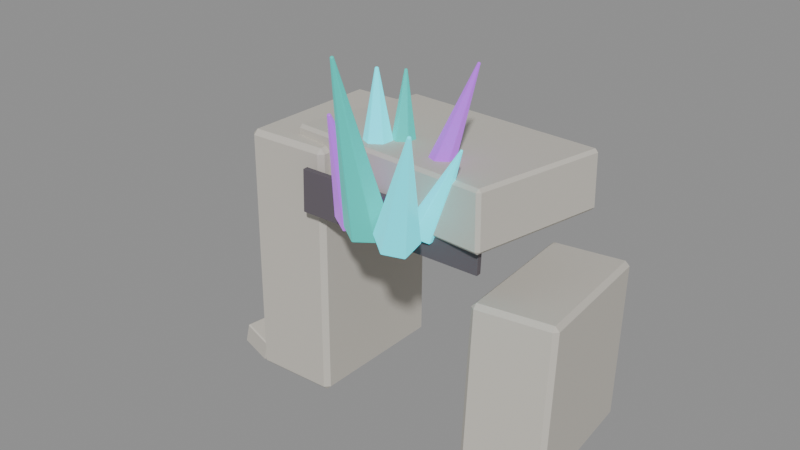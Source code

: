 # Source: source.blend  (saved by Blender 4.2.67; exported with 4.5.12 LTS)
import bpy
from mathutils import Matrix  # noqa: F401  (used for matrix-valued properties, if any)

bpy.ops.wm.read_factory_settings(use_empty=True)
scene = bpy.context.scene
scene.name = 'crystal-ruins-crystal-growth-v01'

# ---- materials (node trees are filled in below, after node groups)
mat_crystalruins_stone = bpy.data.materials.new('CrystalRuins_Stone')
mat_crystalruins_stone.diffuse_color = (0.58, 0.55, 0.49, 1.0)
mat_crystalruins_fracture = bpy.data.materials.new('CrystalRuins_Fracture')
mat_crystalruins_fracture.diffuse_color = (0.12, 0.105, 0.12, 1.0)
mat_crystalruins_cyan = bpy.data.materials.new('CrystalRuins_Cyan')
mat_crystalruins_cyan.diffuse_color = (0.025, 0.72, 0.82, 1.0)
mat_crystalruins_violet = bpy.data.materials.new('CrystalRuins_Violet')
mat_crystalruins_violet.diffuse_color = (0.38, 0.08, 0.66, 1.0)
mat_crystalruins_turquoise = bpy.data.materials.new('CrystalRuins_Turquoise')
mat_crystalruins_turquoise.diffuse_color = (0.025, 0.48, 0.42, 1.0)

# ---- material node trees
mat_crystalruins_stone.use_nodes = True; mat_crystalruins_stone.node_tree.nodes.clear()
_N = mat_crystalruins_stone.node_tree.nodes; _L = mat_crystalruins_stone.node_tree.links
n0 = _N.new('ShaderNodeBsdfPrincipled'); n0.name = 'Principled BSDF'; n0.location = (10, 300)
n0.inputs[0].default_value = (0.58, 0.55, 0.49, 1.0)
n0.inputs[2].default_value = 0.82
n0.inputs[27].default_value = (0.58, 0.55, 0.49, 1.0)
n1 = _N.new('ShaderNodeOutputMaterial'); n1.name = 'Material Output'; n1.location = (300, 300)
_L.new(n0.outputs[0], n1.inputs[0])
n1.is_active_output = True
mat_crystalruins_fracture.use_nodes = True; mat_crystalruins_fracture.node_tree.nodes.clear()
_N = mat_crystalruins_fracture.node_tree.nodes; _L = mat_crystalruins_fracture.node_tree.links
n0 = _N.new('ShaderNodeBsdfPrincipled'); n0.name = 'Principled BSDF'; n0.location = (10, 300)
n0.inputs[0].default_value = (0.12, 0.105, 0.12, 1.0)
n0.inputs[2].default_value = 0.9
n0.inputs[27].default_value = (0.12, 0.105, 0.12, 1.0)
n1 = _N.new('ShaderNodeOutputMaterial'); n1.name = 'Material Output'; n1.location = (300, 300)
_L.new(n0.outputs[0], n1.inputs[0])
n1.is_active_output = True
mat_crystalruins_cyan.use_nodes = True; mat_crystalruins_cyan.node_tree.nodes.clear()
_N = mat_crystalruins_cyan.node_tree.nodes; _L = mat_crystalruins_cyan.node_tree.links
n0 = _N.new('ShaderNodeBsdfPrincipled'); n0.name = 'Principled BSDF'; n0.location = (10, 300)
n0.inputs[0].default_value = (0.025, 0.72, 0.82, 1.0)
n0.inputs[1].default_value = 0.08
n0.inputs[2].default_value = 0.26
n0.inputs[27].default_value = (0.025, 0.72, 0.82, 1.0)
n0.inputs[28].default_value = 1.15
n1 = _N.new('ShaderNodeOutputMaterial'); n1.name = 'Material Output'; n1.location = (300, 300)
_L.new(n0.outputs[0], n1.inputs[0])
n1.is_active_output = True
mat_crystalruins_violet.use_nodes = True; mat_crystalruins_violet.node_tree.nodes.clear()
_N = mat_crystalruins_violet.node_tree.nodes; _L = mat_crystalruins_violet.node_tree.links
n0 = _N.new('ShaderNodeBsdfPrincipled'); n0.name = 'Principled BSDF'; n0.location = (10, 300)
n0.inputs[0].default_value = (0.38, 0.08, 0.66, 1.0)
n0.inputs[1].default_value = 0.08
n0.inputs[2].default_value = 0.3
n0.inputs[27].default_value = (0.38, 0.08, 0.66, 1.0)
n0.inputs[28].default_value = 0.9
n1 = _N.new('ShaderNodeOutputMaterial'); n1.name = 'Material Output'; n1.location = (300, 300)
_L.new(n0.outputs[0], n1.inputs[0])
n1.is_active_output = True
mat_crystalruins_turquoise.use_nodes = True; mat_crystalruins_turquoise.node_tree.nodes.clear()
_N = mat_crystalruins_turquoise.node_tree.nodes; _L = mat_crystalruins_turquoise.node_tree.links
n0 = _N.new('ShaderNodeBsdfPrincipled'); n0.name = 'Principled BSDF'; n0.location = (10, 300)
n0.inputs[0].default_value = (0.025, 0.48, 0.42, 1.0)
n0.inputs[1].default_value = 0.05
n0.inputs[2].default_value = 0.34
n0.inputs[27].default_value = (0.025, 0.48, 0.42, 1.0)
n0.inputs[28].default_value = 0.7
n1 = _N.new('ShaderNodeOutputMaterial'); n1.name = 'Material Output'; n1.location = (300, 300)
_L.new(n0.outputs[0], n1.inputs[0])
n1.is_active_output = True

# ---- meshes
me_crystal_ruins_crystal_growth_v01_stone_00_nocol_mesh = bpy.data.meshes.new('crystal-ruins-crystal-growth-v01_stone_00_nocol_mesh')
me_crystal_ruins_crystal_growth_v01_stone_00_nocol_mesh.from_pydata([(-0.5244, -1.066, -1.639), (-0.5703, -0.9886, 1.672), (-0.5733, 0.9607, -1.687), (-0.6192, 1.038, 1.624), (0.6192, -1.038, -1.624), (0.5733, -0.9607, 1.687), (0.5703, 0.9886, -1.672), (0.5244, 1.066, 1.639)], [], [(0, 1, 3, 2), (2, 3, 7, 6), (6, 7, 5, 4), (4, 5, 1, 0), (2, 6, 4, 0), (7, 3, 1, 5)])
me_crystal_ruins_crystal_growth_v01_stone_00_nocol_mesh.materials.append(mat_crystalruins_stone)
me_crystal_ruins_crystal_growth_v01_stone_00_nocol_mesh.update()
me_crystal_ruins_crystal_growth_v01_stone_01_nocol_mesh = bpy.data.meshes.new('crystal-ruins-crystal-growth-v01_stone_01_nocol_mesh')
me_crystal_ruins_crystal_growth_v01_stone_01_nocol_mesh.from_pydata([(-0.3331, -1.24, -0.9567), (-0.3765, -1.049, 1.15), (-0.6519, 0.8944, -1.157), (-0.6953, 1.086, 0.9496), (0.6953, -1.086, -0.9496), (0.6519, -0.8944, 1.157), (0.3765, 1.049, -1.15), (0.3331, 1.24, 0.9567)], [], [(0, 1, 3, 2), (2, 3, 7, 6), (6, 7, 5, 4), (4, 5, 1, 0), (2, 6, 4, 0), (7, 3, 1, 5)])
me_crystal_ruins_crystal_growth_v01_stone_01_nocol_mesh.materials.append(mat_crystalruins_stone)
me_crystal_ruins_crystal_growth_v01_stone_01_nocol_mesh.update()
me_crystal_ruins_crystal_growth_v01_stone_02_nocol_mesh = bpy.data.meshes.new('crystal-ruins-crystal-growth-v01_stone_02_nocol_mesh')
me_crystal_ruins_crystal_growth_v01_stone_02_nocol_mesh.from_pydata([(-1.612, -0.7515, -0.4132), (-1.65, -0.7129, 0.3208), (-1.329, 1.149, -0.4984), (-1.367, 1.187, 0.2356), (1.367, -1.187, -0.2356), (1.329, -1.149, 0.4984), (1.65, 0.7129, -0.3208), (1.612, 0.7515, 0.4132)], [], [(0, 1, 3, 2), (2, 3, 7, 6), (6, 7, 5, 4), (4, 5, 1, 0), (2, 6, 4, 0), (7, 3, 1, 5)])
me_crystal_ruins_crystal_growth_v01_stone_02_nocol_mesh.materials.append(mat_crystalruins_stone)
me_crystal_ruins_crystal_growth_v01_stone_02_nocol_mesh.update()
me_crystal_ruins_crystal_growth_v01_fracture_01_nocol_mesh = bpy.data.meshes.new('crystal-ruins-crystal-growth-v01_fracture_01_nocol_mesh')
me_crystal_ruins_crystal_growth_v01_fracture_01_nocol_mesh.from_pydata([(-1.198, -0.1191, -0.24), (-1.182, -0.1179, 0.3118), (-1.203, -0.04928, -0.24), (-1.187, -0.04812, 0.3118), (1.187, 0.04812, -0.3118), (1.203, 0.04928, 0.24), (1.182, 0.1179, -0.3118), (1.198, 0.1191, 0.24)], [], [(0, 1, 3, 2), (2, 3, 7, 6), (6, 7, 5, 4), (4, 5, 1, 0), (2, 6, 4, 0), (7, 3, 1, 5)])
me_crystal_ruins_crystal_growth_v01_fracture_01_nocol_mesh.materials.append(mat_crystalruins_fracture)
me_crystal_ruins_crystal_growth_v01_fracture_01_nocol_mesh.update()
me_crystal_ruins_crystal_growth_v01_crystal_00_nocol_mesh = bpy.data.meshes.new('crystal-ruins-crystal-growth-v01_crystal_00_nocol_mesh')
me_crystal_ruins_crystal_growth_v01_crystal_00_nocol_mesh.from_pydata([(-0.2867, 0.273, -0.55), (0.2924, -0.05228, 0.5736), (-0.1306, 0.1753, -0.6414), (0.3049, -0.06009, 0.5663), (-0.1359, -0.02901, -0.6633), (0.3045, -0.07644, 0.5645), (-0.2972, -0.1357, -0.5937), (0.2916, -0.08498, 0.5701), (-0.4533, -0.03808, -0.5023), (0.2791, -0.07717, 0.5774), (-0.4481, 0.1663, -0.4804), (0.2795, -0.06082, 0.5792)], [], [(0, 1, 3, 2), (2, 3, 5, 4), (4, 5, 7, 6), (6, 7, 9, 8), (3, 1, 11, 9, 7, 5), (8, 9, 11, 10), (10, 11, 1, 0), (0, 2, 4, 6, 8, 10)])
me_crystal_ruins_crystal_growth_v01_crystal_00_nocol_mesh.materials.append(mat_crystalruins_cyan)
me_crystal_ruins_crystal_growth_v01_crystal_00_nocol_mesh.update()
me_crystal_ruins_crystal_growth_v01_crystal_01_nocol_mesh = bpy.data.meshes.new('crystal-ruins-crystal-growth-v01_crystal_01_nocol_mesh')
me_crystal_ruins_crystal_growth_v01_crystal_01_nocol_mesh.from_pydata([(-0.2768, 0.1019, -0.955), (0.2718, 0.1505, 0.9204), (-0.07839, -0.01894, -0.9963), (0.2877, 0.1408, 0.9171), (-0.07379, -0.2527, -0.9643), (0.2881, 0.1221, 0.9197), (-0.2676, -0.3655, -0.891), (0.2726, 0.1131, 0.9256), (-0.466, -0.2447, -0.8497), (0.2567, 0.1228, 0.9289), (-0.4706, -0.01097, -0.8818), (0.2563, 0.1415, 0.9263)], [], [(0, 1, 3, 2), (2, 3, 5, 4), (4, 5, 7, 6), (6, 7, 9, 8), (3, 1, 11, 9, 7, 5), (8, 9, 11, 10), (10, 11, 1, 0), (0, 2, 4, 6, 8, 10)])
me_crystal_ruins_crystal_growth_v01_crystal_01_nocol_mesh.materials.append(mat_crystalruins_violet)
me_crystal_ruins_crystal_growth_v01_crystal_01_nocol_mesh.update()
me_crystal_ruins_crystal_growth_v01_crystal_02_nocol_mesh = bpy.data.meshes.new('crystal-ruins-crystal-growth-v01_crystal_02_nocol_mesh')
me_crystal_ruins_crystal_growth_v01_crystal_02_nocol_mesh.from_pydata([(0.01707, 0.183, -0.7113), (-0.01684, 0.07054, 0.6924), (0.2208, 0.06579, -0.6976), (-0.0005412, 0.06117, 0.6935), (0.2205, -0.1689, -0.6801), (-0.0005582, 0.04239, 0.6949), (0.01664, -0.2865, -0.6763), (-0.01687, 0.03299, 0.6952), (-0.187, -0.1693, -0.6899), (-0.03316, 0.04236, 0.6941), (-0.1868, 0.06542, -0.7075), (-0.03315, 0.06114, 0.6927)], [], [(0, 1, 3, 2), (2, 3, 5, 4), (4, 5, 7, 6), (6, 7, 9, 8), (3, 1, 11, 9, 7, 5), (8, 9, 11, 10), (10, 11, 1, 0), (0, 2, 4, 6, 8, 10)])
me_crystal_ruins_crystal_growth_v01_crystal_02_nocol_mesh.materials.append(mat_crystalruins_turquoise)
me_crystal_ruins_crystal_growth_v01_crystal_02_nocol_mesh.update()
me_crystal_ruins_crystal_growth_v01_crystal_03_nocol_mesh = bpy.data.meshes.new('crystal-ruins-crystal-growth-v01_crystal_03_nocol_mesh')
me_crystal_ruins_crystal_growth_v01_crystal_03_nocol_mesh.from_pydata([(0.03279, 0.2517, -0.7121), (-0.03249, 0.05253, 0.6991), (0.2765, 0.1111, -0.6947), (-0.01299, 0.04128, 0.7004), (0.2763, -0.1706, -0.6827), (-0.01301, 0.01875, 0.7014), (0.03223, -0.3117, -0.688), (-0.03253, 0.007462, 0.701), (-0.2115, -0.1711, -0.7053), (-0.05203, 0.01871, 0.6996), (-0.2112, 0.1106, -0.7174), (-0.05201, 0.04124, 0.6986)], [], [(0, 1, 3, 2), (2, 3, 5, 4), (4, 5, 7, 6), (6, 7, 9, 8), (3, 1, 11, 9, 7, 5), (8, 9, 11, 10), (10, 11, 1, 0), (0, 2, 4, 6, 8, 10)])
me_crystal_ruins_crystal_growth_v01_crystal_03_nocol_mesh.materials.append(mat_crystalruins_cyan)
me_crystal_ruins_crystal_growth_v01_crystal_03_nocol_mesh.update()
me_crystal_ruins_crystal_growth_v01_crystal_04_nocol_mesh = bpy.data.meshes.new('crystal-ruins-crystal-growth-v01_crystal_04_nocol_mesh')
me_crystal_ruins_crystal_growth_v01_crystal_04_nocol_mesh.from_pydata([(-0.01294, 0.5079, -0.5758), (0.01398, -0.2141, 0.679), (0.2362, 0.3727, -0.6285), (0.03392, -0.2249, 0.6748), (0.2353, 0.1007, -0.724), (0.03384, -0.2467, 0.6672), (-0.01487, -0.03618, -0.7669), (0.01383, -0.2576, 0.6637), (-0.2641, 0.09902, -0.7143), (-0.006107, -0.2468, 0.6679), (-0.2631, 0.3711, -0.6187), (-0.00603, -0.2251, 0.6756)], [], [(0, 1, 3, 2), (2, 3, 5, 4), (4, 5, 7, 6), (6, 7, 9, 8), (3, 1, 11, 9, 7, 5), (8, 9, 11, 10), (10, 11, 1, 0), (0, 2, 4, 6, 8, 10)])
me_crystal_ruins_crystal_growth_v01_crystal_04_nocol_mesh.materials.append(mat_crystalruins_violet)
me_crystal_ruins_crystal_growth_v01_crystal_04_nocol_mesh.update()
me_crystal_ruins_crystal_growth_v01_crystal_05_nocol_mesh = bpy.data.meshes.new('crystal-ruins-crystal-growth-v01_crystal_05_nocol_mesh')
me_crystal_ruins_crystal_growth_v01_crystal_05_nocol_mesh.from_pydata([(-0.1409, 0.6503, -1.004), (0.1472, -0.3786, 1.102), (0.08599, 0.5296, -1.078), (0.1654, -0.3883, 1.096), (0.08011, 0.2781, -1.169), (0.1649, -0.4084, 1.089), (-0.1526, 0.1472, -1.185), (0.1463, -0.4189, 1.087), (-0.3795, 0.2679, -1.111), (0.1281, -0.4092, 1.093), (-0.3736, 0.5194, -1.02), (0.1286, -0.3891, 1.1)], [], [(0, 1, 3, 2), (2, 3, 5, 4), (4, 5, 7, 6), (6, 7, 9, 8), (3, 1, 11, 9, 7, 5), (8, 9, 11, 10), (10, 11, 1, 0), (0, 2, 4, 6, 8, 10)])
me_crystal_ruins_crystal_growth_v01_crystal_05_nocol_mesh.materials.append(mat_crystalruins_turquoise)
me_crystal_ruins_crystal_growth_v01_crystal_05_nocol_mesh.update()
me_crystal_ruins_crystal_growth_v01_crystal_06_nocol_mesh = bpy.data.meshes.new('crystal-ruins-crystal-growth-v01_crystal_06_nocol_mesh')
me_crystal_ruins_crystal_growth_v01_crystal_06_nocol_mesh.from_pydata([(-0.3719, 0.6227, -0.695), (0.3968, -0.3661, 0.8065), (-0.1787, 0.5239, -0.8383), (0.4123, -0.374, 0.795), (-0.2018, 0.2863, -0.9415), (0.4105, -0.393, 0.7867), (-0.4181, 0.1475, -0.9014), (0.3932, -0.4041, 0.7899), (-0.6113, 0.2464, -0.7581), (0.3777, -0.3962, 0.8014), (-0.5882, 0.484, -0.6549), (0.3795, -0.3772, 0.8097)], [], [(0, 1, 3, 2), (2, 3, 5, 4), (4, 5, 7, 6), (6, 7, 9, 8), (3, 1, 11, 9, 7, 5), (8, 9, 11, 10), (10, 11, 1, 0), (0, 2, 4, 6, 8, 10)])
me_crystal_ruins_crystal_growth_v01_crystal_06_nocol_mesh.materials.append(mat_crystalruins_cyan)
me_crystal_ruins_crystal_growth_v01_crystal_06_nocol_mesh.update()
me_crystal_ruins_crystal_growth_v01_stone_10_nocol_mesh = bpy.data.meshes.new('crystal-ruins-crystal-growth-v01_stone_10_nocol_mesh')
me_crystal_ruins_crystal_growth_v01_stone_10_nocol_mesh.from_pydata([(-0.42, -0.1604, -0.1036), (-0.3235, -0.101, 0.3131), (-0.2411, 0.3295, -0.2149), (-0.1446, 0.3889, 0.2018), (0.1446, -0.3889, -0.2018), (0.2411, -0.3295, 0.2149), (0.3235, 0.101, -0.3131), (0.42, 0.1604, 0.1036)], [], [(0, 1, 3, 2), (2, 3, 7, 6), (6, 7, 5, 4), (4, 5, 1, 0), (2, 6, 4, 0), (7, 3, 1, 5)])
me_crystal_ruins_crystal_growth_v01_stone_10_nocol_mesh.materials.append(mat_crystalruins_stone)
me_crystal_ruins_crystal_growth_v01_stone_10_nocol_mesh.update()
me_crystal_ruins_crystal_growth_v01_stone_11_nocol_mesh = bpy.data.meshes.new('crystal-ruins-crystal-growth-v01_stone_11_nocol_mesh')
me_crystal_ruins_crystal_growth_v01_stone_11_nocol_mesh.from_pydata([(-0.1755, -0.1776, -0.2255), (-0.2426, -0.2299, 0.03831), (-0.1404, 0.2785, -0.126), (-0.2075, 0.2262, 0.1377), (0.2075, -0.2262, -0.1377), (0.1404, -0.2785, 0.126), (0.2426, 0.2299, -0.03831), (0.1755, 0.1776, 0.2255)], [], [(0, 1, 3, 2), (2, 3, 7, 6), (6, 7, 5, 4), (4, 5, 1, 0), (2, 6, 4, 0), (7, 3, 1, 5)])
me_crystal_ruins_crystal_growth_v01_stone_11_nocol_mesh.materials.append(mat_crystalruins_stone)
me_crystal_ruins_crystal_growth_v01_stone_11_nocol_mesh.update()
me_crystal_ruins_crystal_growth_v01_stone_12_nocol_mesh = bpy.data.meshes.new('crystal-ruins-crystal-growth-v01_stone_12_nocol_mesh')
me_crystal_ruins_crystal_growth_v01_stone_12_nocol_mesh.from_pydata([(-0.278, -0.1696, -0.08764), (-0.1946, -0.1794, 0.2089), (-0.2255, 0.2343, -0.08904), (-0.1422, 0.2245, 0.2075), (0.1422, -0.2245, -0.2075), (0.2255, -0.2343, 0.08904), (0.1946, 0.1794, -0.2089), (0.278, 0.1696, 0.08764)], [], [(0, 1, 3, 2), (2, 3, 7, 6), (6, 7, 5, 4), (4, 5, 1, 0), (2, 6, 4, 0), (7, 3, 1, 5)])
me_crystal_ruins_crystal_growth_v01_stone_12_nocol_mesh.materials.append(mat_crystalruins_stone)
me_crystal_ruins_crystal_growth_v01_stone_12_nocol_mesh.update()

# ---- objects
ob_crystal_ruins_crystal_growth_v01_stone_00_nocol = bpy.data.objects.new('crystal-ruins-crystal-growth-v01_stone_00_nocol', me_crystal_ruins_crystal_growth_v01_stone_00_nocol_mesh)
ob_crystal_ruins_crystal_growth_v01_stone_01_nocol = bpy.data.objects.new('crystal-ruins-crystal-growth-v01_stone_01_nocol', me_crystal_ruins_crystal_growth_v01_stone_01_nocol_mesh)
ob_crystal_ruins_crystal_growth_v01_stone_02_nocol = bpy.data.objects.new('crystal-ruins-crystal-growth-v01_stone_02_nocol', me_crystal_ruins_crystal_growth_v01_stone_02_nocol_mesh)
ob_crystal_ruins_crystal_growth_v01_fracture_01_nocol = bpy.data.objects.new('crystal-ruins-crystal-growth-v01_fracture_01_nocol', me_crystal_ruins_crystal_growth_v01_fracture_01_nocol_mesh)
ob_crystal_ruins_crystal_growth_v01_crystal_00_nocol = bpy.data.objects.new('crystal-ruins-crystal-growth-v01_crystal_00_nocol', me_crystal_ruins_crystal_growth_v01_crystal_00_nocol_mesh)
ob_crystal_ruins_crystal_growth_v01_crystal_01_nocol = bpy.data.objects.new('crystal-ruins-crystal-growth-v01_crystal_01_nocol', me_crystal_ruins_crystal_growth_v01_crystal_01_nocol_mesh)
ob_crystal_ruins_crystal_growth_v01_crystal_02_nocol = bpy.data.objects.new('crystal-ruins-crystal-growth-v01_crystal_02_nocol', me_crystal_ruins_crystal_growth_v01_crystal_02_nocol_mesh)
ob_crystal_ruins_crystal_growth_v01_crystal_03_nocol = bpy.data.objects.new('crystal-ruins-crystal-growth-v01_crystal_03_nocol', me_crystal_ruins_crystal_growth_v01_crystal_03_nocol_mesh)
ob_crystal_ruins_crystal_growth_v01_crystal_04_nocol = bpy.data.objects.new('crystal-ruins-crystal-growth-v01_crystal_04_nocol', me_crystal_ruins_crystal_growth_v01_crystal_04_nocol_mesh)
ob_crystal_ruins_crystal_growth_v01_crystal_05_nocol = bpy.data.objects.new('crystal-ruins-crystal-growth-v01_crystal_05_nocol', me_crystal_ruins_crystal_growth_v01_crystal_05_nocol_mesh)
ob_crystal_ruins_crystal_growth_v01_crystal_06_nocol = bpy.data.objects.new('crystal-ruins-crystal-growth-v01_crystal_06_nocol', me_crystal_ruins_crystal_growth_v01_crystal_06_nocol_mesh)
ob_crystal_ruins_crystal_growth_v01_stone_10_nocol = bpy.data.objects.new('crystal-ruins-crystal-growth-v01_stone_10_nocol', me_crystal_ruins_crystal_growth_v01_stone_10_nocol_mesh)
ob_crystal_ruins_crystal_growth_v01_stone_11_nocol = bpy.data.objects.new('crystal-ruins-crystal-growth-v01_stone_11_nocol', me_crystal_ruins_crystal_growth_v01_stone_11_nocol_mesh)
ob_crystal_ruins_crystal_growth_v01_stone_12_nocol = bpy.data.objects.new('crystal-ruins-crystal-growth-v01_stone_12_nocol', me_crystal_ruins_crystal_growth_v01_stone_12_nocol_mesh)

# ---- transforms, parenting, visibility, modifiers, constraints
ob_crystal_ruins_crystal_growth_v01_stone_00_nocol.location = (-1.408, 0.5474, 1.75)
_m = ob_crystal_ruins_crystal_growth_v01_stone_00_nocol.modifiers.new('WeatheredEdges', 'BEVEL')
_m.width = 0.06292
_m.width_pct = 0.06292
ob_crystal_ruins_crystal_growth_v01_stone_01_nocol.location = (1.764, 0.5474, 1.152)
_m = ob_crystal_ruins_crystal_growth_v01_stone_01_nocol.modifiers.new('WeatheredEdges', 'BEVEL')
_m.width = 0.0572
_m.width_pct = 0.0572
ob_crystal_ruins_crystal_growth_v01_stone_02_nocol.location = (0.2042, 0.5474, 3.222)
_m = ob_crystal_ruins_crystal_growth_v01_stone_02_nocol.modifiers.new('WeatheredEdges', 'BEVEL')
_m.width = 0.04048
_m.width_pct = 0.04048
ob_crystal_ruins_crystal_growth_v01_fracture_01_nocol.location = (0.2562, -0.5014, 2.946)
_m = ob_crystal_ruins_crystal_growth_v01_fracture_01_nocol.modifiers.new('WeatheredEdges', 'BEVEL')
_m.width = 0.0014
_m.width_pct = 0.0014
ob_crystal_ruins_crystal_growth_v01_crystal_00_nocol.location = (1.003, -0.5137, 3.517)
ob_crystal_ruins_crystal_growth_v01_crystal_00_nocol.rotation_mode = 'QUATERNION'
ob_crystal_ruins_crystal_growth_v01_crystal_00_nocol.rotation_quaternion = (1.0, 0.0, 0.0, 0.0)
_m = ob_crystal_ruins_crystal_growth_v01_crystal_00_nocol.modifiers.new('WeatheredEdges', 'BEVEL')
_m.width = 0.006168
_m.width_pct = 0.006168
ob_crystal_ruins_crystal_growth_v01_crystal_01_nocol.location = (0.7032, -0.01581, 3.835)
ob_crystal_ruins_crystal_growth_v01_crystal_01_nocol.rotation_mode = 'QUATERNION'
ob_crystal_ruins_crystal_growth_v01_crystal_01_nocol.rotation_quaternion = (1.0, 0.0, 0.0, 0.0)
_m = ob_crystal_ruins_crystal_growth_v01_crystal_01_nocol.modifiers.new('WeatheredEdges', 'BEVEL')
_m.width = 0.007078
_m.width_pct = 0.007078
ob_crystal_ruins_crystal_growth_v01_crystal_02_nocol.location = (-0.1074, 0.2065, 3.715)
ob_crystal_ruins_crystal_growth_v01_crystal_02_nocol.rotation_mode = 'QUATERNION'
ob_crystal_ruins_crystal_growth_v01_crystal_02_nocol.rotation_quaternion = (1.0, 0.0, 0.0, 0.0)
_m = ob_crystal_ruins_crystal_growth_v01_crystal_02_nocol.modifiers.new('WeatheredEdges', 'BEVEL')
_m.width = 0.007062
_m.width_pct = 0.007062
ob_crystal_ruins_crystal_growth_v01_crystal_03_nocol.location = (-0.3128, -0.01462, 3.745)
ob_crystal_ruins_crystal_growth_v01_crystal_03_nocol.rotation_mode = 'QUATERNION'
ob_crystal_ruins_crystal_growth_v01_crystal_03_nocol.rotation_quaternion = (1.0, 0.0, 0.0, 0.0)
_m = ob_crystal_ruins_crystal_growth_v01_crystal_03_nocol.modifiers.new('WeatheredEdges', 'BEVEL')
_m.width = 0.008458
_m.width_pct = 0.008458
ob_crystal_ruins_crystal_growth_v01_crystal_04_nocol.location = (0.02993, -0.9474, 3.672)
ob_crystal_ruins_crystal_growth_v01_crystal_04_nocol.rotation_mode = 'QUATERNION'
ob_crystal_ruins_crystal_growth_v01_crystal_04_nocol.rotation_quaternion = (1.0, 0.0, 0.0, 0.0)
_m = ob_crystal_ruins_crystal_growth_v01_crystal_04_nocol.modifiers.new('WeatheredEdges', 'BEVEL')
_m.width = 0.008651
_m.width_pct = 0.008651
ob_crystal_ruins_crystal_growth_v01_crystal_05_nocol.location = (0.4171, -1.265, 4.094)
ob_crystal_ruins_crystal_growth_v01_crystal_05_nocol.rotation_mode = 'QUATERNION'
ob_crystal_ruins_crystal_growth_v01_crystal_05_nocol.rotation_quaternion = (1.0, 0.0, 0.0, 0.0)
_m = ob_crystal_ruins_crystal_growth_v01_crystal_05_nocol.modifiers.new('WeatheredEdges', 'BEVEL')
_m.width = 0.008025
_m.width_pct = 0.008025
ob_crystal_ruins_crystal_growth_v01_crystal_06_nocol.location = (1.182, -1.375, 3.883)
ob_crystal_ruins_crystal_growth_v01_crystal_06_nocol.rotation_mode = 'QUATERNION'
ob_crystal_ruins_crystal_growth_v01_crystal_06_nocol.rotation_quaternion = (1.0, 0.0, 0.0, 0.0)
_m = ob_crystal_ruins_crystal_growth_v01_crystal_06_nocol.modifiers.new('WeatheredEdges', 'BEVEL')
_m.width = 0.007803
_m.width_pct = 0.007803
ob_crystal_ruins_crystal_growth_v01_stone_10_nocol.location = (1.074, 1.257, 0.3096)
_m = ob_crystal_ruins_crystal_growth_v01_stone_10_nocol.modifiers.new('WeatheredEdges', 'BEVEL')
_m.width = 0.02375
_m.width_pct = 0.02375
ob_crystal_ruins_crystal_growth_v01_stone_11_nocol.location = (1.275, 0.34, 0.2322)
_m = ob_crystal_ruins_crystal_growth_v01_stone_11_nocol.modifiers.new('WeatheredEdges', 'BEVEL')
_m.width = 0.01524
_m.width_pct = 0.01524
ob_crystal_ruins_crystal_growth_v01_stone_12_nocol.location = (-2.172, -0.1782, 0.2477)
_m = ob_crystal_ruins_crystal_growth_v01_stone_12_nocol.modifiers.new('WeatheredEdges', 'BEVEL')
_m.width = 0.01695
_m.width_pct = 0.01695

# ---- collection membership
scene.collection.objects.link(ob_crystal_ruins_crystal_growth_v01_stone_00_nocol)
scene.collection.objects.link(ob_crystal_ruins_crystal_growth_v01_stone_01_nocol)
scene.collection.objects.link(ob_crystal_ruins_crystal_growth_v01_stone_02_nocol)
scene.collection.objects.link(ob_crystal_ruins_crystal_growth_v01_fracture_01_nocol)
scene.collection.objects.link(ob_crystal_ruins_crystal_growth_v01_crystal_00_nocol)
scene.collection.objects.link(ob_crystal_ruins_crystal_growth_v01_crystal_01_nocol)
scene.collection.objects.link(ob_crystal_ruins_crystal_growth_v01_crystal_02_nocol)
scene.collection.objects.link(ob_crystal_ruins_crystal_growth_v01_crystal_03_nocol)
scene.collection.objects.link(ob_crystal_ruins_crystal_growth_v01_crystal_04_nocol)
scene.collection.objects.link(ob_crystal_ruins_crystal_growth_v01_crystal_05_nocol)
scene.collection.objects.link(ob_crystal_ruins_crystal_growth_v01_crystal_06_nocol)
scene.collection.objects.link(ob_crystal_ruins_crystal_growth_v01_stone_10_nocol)
scene.collection.objects.link(ob_crystal_ruins_crystal_growth_v01_stone_11_nocol)
scene.collection.objects.link(ob_crystal_ruins_crystal_growth_v01_stone_12_nocol)

# ---- scene / render settings (as saved in the file)
scene.frame_start = 1; scene.frame_end = 1; scene.frame_set(1)
scene.render.engine = 'BLENDER_EEVEE_NEXT'
bpy.context.view_layer.update()

# ---- added for rendering (the .blend has no active camera and no usable light): camera, sun + grey world if the file has none
cam_auto = bpy.data.cameras.new('AutoCamera')
cam_auto.lens = 50.0
cam_auto.sensor_width = 36.0
cam_auto.clip_end = 1000.0
ob_auto_camera = bpy.data.objects.new('AutoCamera', cam_auto)
scene.collection.objects.link(ob_auto_camera)
ob_auto_camera.location = (7.37561, -8.84667, 8.49387)
ob_auto_camera.rotation_euler = (1.09748, -7.21219e-08, 0.694738)
scene.camera = ob_auto_camera
light_auto_sun = bpy.data.lights.new('AutoSun', 'SUN')
light_auto_sun.energy = 3.0
light_auto_sun.angle = 0.0523599
ob_auto_sun = bpy.data.objects.new('AutoSun', light_auto_sun)
scene.collection.objects.link(ob_auto_sun)
ob_auto_sun.rotation_euler = (0.872665, 0.174533, 0.523599)
if scene.world is None:
    world_auto = bpy.data.worlds.new('AutoWorld')
    world_auto.color = (0.3, 0.3, 0.3)
    scene.world = world_auto
bpy.context.view_layer.update()
